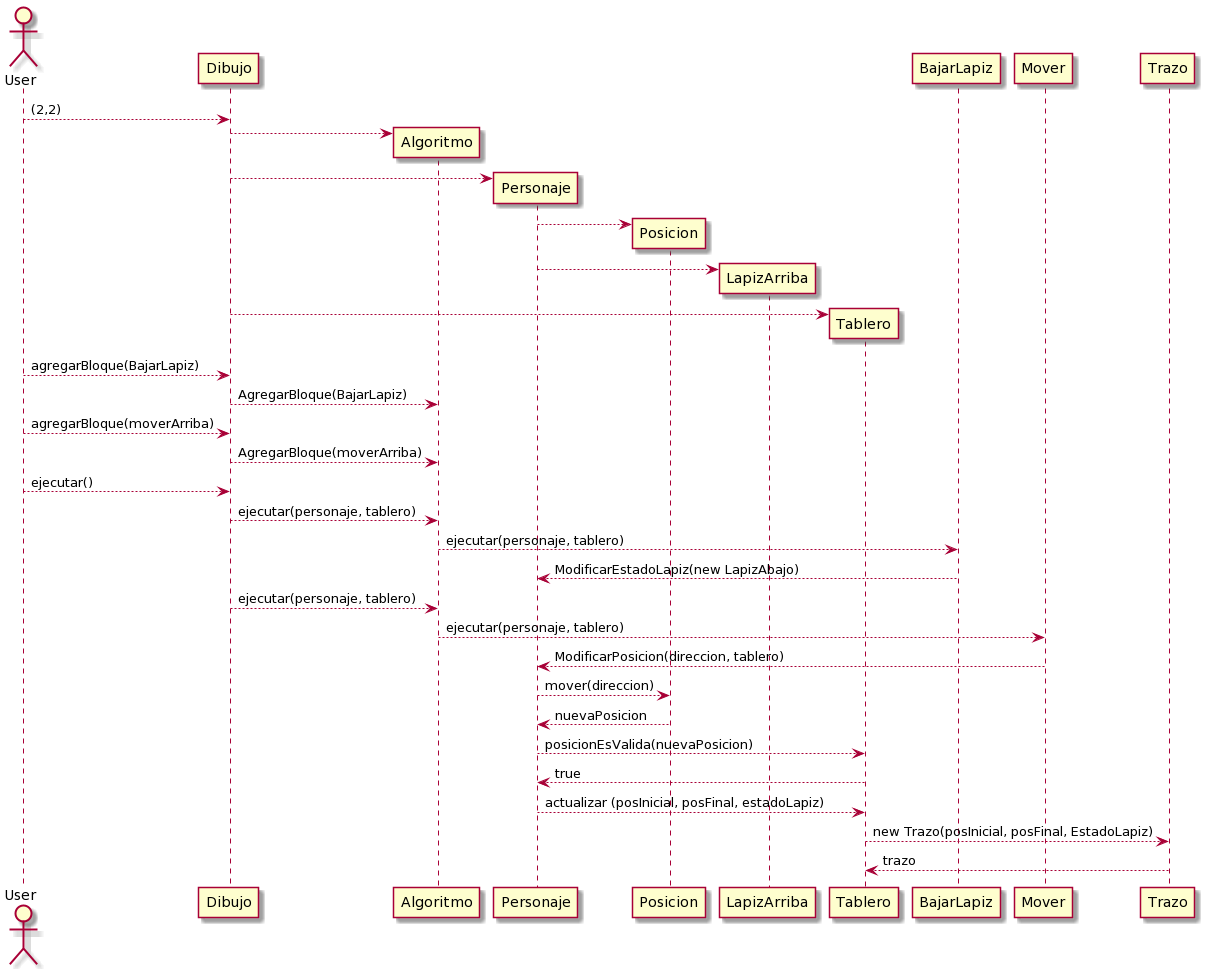

The diagram above was rendered by PlantUML. Its source (embedded in the PNG):
@startuml
actor User
User --> Dibujo:(2,2)
Dibujo --> Algoritmo**
Dibujo --> Personaje**
Personaje --> Posicion**
Personaje --> LapizArriba**
Dibujo --> Tablero**

User --> Dibujo: agregarBloque(BajarLapiz)
Dibujo --> Algoritmo: AgregarBloque(BajarLapiz)

User --> Dibujo: agregarBloque(moverArriba)
Dibujo --> Algoritmo: AgregarBloque(moverArriba)

User --> Dibujo: ejecutar()

Dibujo --> Algoritmo:ejecutar(personaje, tablero)

Algoritmo --> BajarLapiz:ejecutar(personaje, tablero)

BajarLapiz -->Personaje:ModificarEstadoLapiz(new LapizAbajo)

Dibujo --> Algoritmo:ejecutar(personaje, tablero)

Algoritmo --> Mover: ejecutar(personaje, tablero)

Mover --> Personaje:ModificarPosicion(direccion, tablero)

Personaje --> Posicion:mover(direccion)

Posicion --> Personaje:nuevaPosicion

Personaje --> Tablero:posicionEsValida(nuevaPosicion)

Tablero --> Personaje:true

Personaje --> Tablero:actualizar (posInicial, posFinal, estadoLapiz)

Tablero --> Trazo: new Trazo(posInicial, posFinal, EstadoLapiz)

Trazo --> Tablero: trazo
@enduml